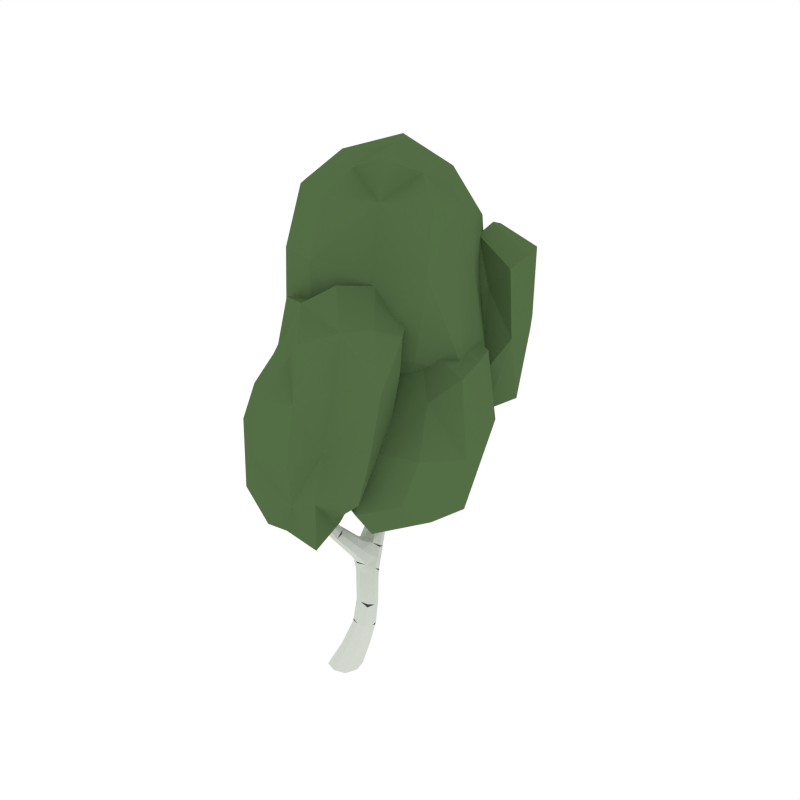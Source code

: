 # Source: BirchTree_1.blend  (saved by Blender 2.79.0; exported with 4.5.12 LTS)
import bpy
from mathutils import Matrix  # noqa: F401  (used for matrix-valued properties, if any)

bpy.ops.wm.read_factory_settings(use_empty=True)
scene = bpy.context.scene
scene.name = 'Scene'

# ---- collections
col_collection_1 = bpy.data.collections.new('Collection 1'); scene.collection.children.link(col_collection_1)

# ---- materials (node trees are filled in below, after node groups)
mat_white = bpy.data.materials.new('White')
mat_white.alpha_threshold = 0.0
mat_white.diffuse_color = (0.6554, 0.686, 0.6257, 1.0)
mat_white.roughness = 0.5
mat_black = bpy.data.materials.new('Black')
mat_black.alpha_threshold = 0.0
mat_black.diffuse_color = (0.05497, 0.05497, 0.05497, 1.0)
mat_black.roughness = 0.5
mat_green = bpy.data.materials.new('Green')
mat_green.alpha_threshold = 0.0
mat_green.diffuse_color = (0.08744, 0.1523, 0.05986, 1.0)
mat_green.roughness = 0.5
mat_darkgreen = bpy.data.materials.new('DarkGreen')
mat_darkgreen.alpha_threshold = 0.0
mat_darkgreen.diffuse_color = (0.05316, 0.09084, 0.03697, 1.0)
mat_darkgreen.roughness = 0.5

# ---- material node trees

# ---- world
world_world = bpy.data.worlds.new('World'); scene.world = world_world
world_world.color = (1.0, 1.0, 1.0)
world_world.use_sun_shadow = False
world_world.sun_shadow_jitter_overblur = 0.0
world_world.cycles.sampling_method = 'NONE'
world_world.cycles.sample_map_resolution = 256

# ---- meshes
me_cube = bpy.data.meshes.new('Cube')
me_cube.from_pydata([(0.08317, 0.02068, 0.1795), (0.1778, 0.1084, 0.1715), (0.2608, 0.02068, 0.1795), (0.1662, -0.06703, 0.1874), (0.1125, -0.03261, -0.006082), (0.2049, 0.1868, 0.6599), (0.1616, 0.2655, 0.7539), (0.06816, 0.1868, 0.6599), (0.1248, 0.1221, 0.7028), (0.1482, 0.2515, 0.617), (0.008254, 0.3636, 0.9155), (0.02484, 0.2656, 0.7539), (0.03447, 0.04583, 1.006), (0.1051, 0.3231, 0.7073), (-0.1221, -0.09346, 1.47), (-0.02998, 0.1, 1.025), (-0.007004, -0.007947, 0.9857), (-0.07145, 0.04623, 1.006), (-0.06063, -0.1589, 2.249), (-0.1436, -0.1421, 1.471), (-0.1995, -0.09177, 1.47), (-0.1781, -0.04311, 1.468), (-0.07747, -0.1256, 2.275), (-0.1094, -0.1223, 2.247), (-0.1009, -0.09044, 2.245), (-0.05216, -0.127, 2.247), (-0.06401, 0.6313, 1.424), (0.02127, 0.4789, 0.8623), (0.08266, 0.4172, 0.8889), (-0.05313, 0.4254, 0.8889), (-0.1683, 0.5868, 1.625), (-0.1585, 0.6799, 1.424), (-0.1273, 0.6153, 1.437), (-0.09517, 0.6958, 1.412), (0.08323, 0.7597, 1.983), (-0.1031, 0.7345, 1.517), (-0.07319, 0.6717, 1.539), (-0.162, 0.7257, 1.539), (0.1458, 0.734, 2.653), (0.0683, 0.7121, 1.995), (0.02677, 0.8086, 1.995), (0.01185, 0.761, 2.007), (-0.2142, 0.5327, 2.266), (-0.1199, 0.5898, 1.67), (-0.1945, 0.6341, 1.67), (-0.1461, 0.6371, 1.715), (-0.193, 0.5134, 2.337), (-0.1775, 0.5426, 2.269), (-0.1691, 0.5061, 2.266), (-0.2058, 0.4961, 2.264), (-0.07981, 0.7253, 1.741), (-0.09051, 0.7799, 1.716), (-0.02581, 0.7023, 1.716), (-0.03651, 0.7569, 1.692), (0.1444, 0.766, 2.686), (0.137, 0.7972, 2.653), (0.1146, 0.7633, 2.65), (0.1683, 0.768, 2.657), (-0.09284, 0.8865, 1.128), (-0.05917, 0.478, 1.04), (-0.1175, 0.5443, 1.034), (0.01162, 0.5215, 1.034), (-0.01965, 1.208, 1.27), (-0.04414, 0.8584, 1.172), (0.01779, 0.8542, 1.128), (-0.03091, 0.8823, 1.084), (0.005283, 1.278, 1.622), (-0.02552, 1.153, 1.339), (-0.07388, 1.201, 1.304), (0.0287, 1.161, 1.304), (0.1026, 1.617, 1.799), (-0.05067, 1.428, 1.467), (0.05114, 1.385, 1.467), (-0.0001795, 1.434, 1.433), (0.07611, 1.641, 1.853), (0.08018, 1.652, 1.791), (0.06288, 1.605, 1.808), (0.04046, 1.641, 1.799), (0.05647, 1.306, 2.059), (0.05731, 1.293, 1.639), (-0.0246, 1.337, 1.639), (0.02743, 1.352, 1.655), (0.05312, 1.279, 2.11), (0.07877, 1.255, 2.059), (0.04328, 1.244, 2.058), (0.02097, 1.294, 2.059), (-0.01008, 1.531, 1.567), (0.03294, 1.492, 1.598), (0.03669, 1.535, 1.536), (0.07971, 1.495, 1.567), (-0.09345, -0.113, 1.861), (-0.1461, -0.06922, 1.859), (-0.1604, -0.1098, 1.861), (-0.1078, -0.1536, 1.863), (-0.2025, 0.5192, 1.968), (-0.1591, 0.5272, 1.987), (-0.1703, 0.5672, 2.006), (-0.2136, 0.5592, 1.987), (0.1507, 0.7632, 2.381), (0.08334, 0.7616, 2.385), (0.1037, 0.8021, 2.383), (0.1303, 0.7227, 2.383), (0.008734, 1.282, 1.891), (0.03195, 1.227, 1.891), (0.06996, 1.24, 1.891), (0.04674, 1.296, 1.892), (0.0261, 1.617, 1.693), (0.05498, 1.581, 1.71), (0.06974, 1.625, 1.676), (0.09862, 1.589, 1.693), (0.1009, -0.1419, -0.006082), (0.2218, -0.03261, -0.006082), (0.1241, 0.07668, -0.006082), (0.003202, -0.03261, -0.006082), (0.1967, 0.1867, 0.4612), (0.1869, 0.0556, 0.5155), (0.1234, 0.1211, 0.4883), (0.2601, 0.1211, 0.4883), (-0.01258, 0.1591, 0.8625), (0.0727, 0.09578, 0.8252), (0.02965, 0.2222, 0.8998), (0.1149, 0.1589, 0.8625), (-0.03235, 0.6706, 1.004), (0.01758, 0.6582, 1.057), (-0.05559, 0.6725, 1.11), (-0.1055, 0.6848, 1.057), (-0.07441, 0.6351, 1.216), (-0.09865, 0.5488, 1.232), (-0.1424, 0.6105, 1.224), (-0.03062, 0.5734, 1.224), (-0.1159, -0.002928, 1.266), (-0.148, -0.0515, 1.262), (-0.09389, -0.1011, 1.257), (-0.06179, -0.05255, 1.262), (0.03052, -0.03261, -0.006082), (0.101, -0.04511, 0.1854), (0.1332, 0.07244, 0.3495), (0.03925, 0.04936, -0.006082), (0.1212, 0.04936, -0.006082), (0.2094, 0.1438, 0.3327), (0.2032, 0.04936, -0.006082), (0.1945, -0.03261, -0.006082), (0.2801, 0.07244, 0.3495), (0.1857, -0.1146, -0.006082), (0.1038, -0.1146, -0.006082), (0.204, 0.001055, 0.3662), (0.04955, 0.2157, 0.7076), (0.1306, 0.2785, 0.6615), (0.1863, 0.2157, 0.7076), (0.103, 0.1249, 0.7598), (0.1966, 0.2353, 0.6278), (0.2394, 0.07199, 0.5087), (0.07644, 0.1383, 0.6921), (0.1442, 0.1703, 0.468), (-0.008535, 0.3357, 0.8104), (0.06933, 0.3887, 0.7693), (0.128, 0.3336, 0.8104), (0.03724, 0.2841, 0.8765), (0.1534, 0.3087, 0.7189), (0.1441, 0.2101, 0.8043), (0.009553, 0.2102, 0.8043), (0.05083, 0.3087, 0.7189), (-0.05128, -0.0606, 1.099), (-0.06834, 0.03969, 1.121), (-0.01236, -0.01077, 1.11), (-0.1073, -0.01014, 1.11), (0.01273, 0.08626, 1.02), (0.1151, 0.1116, 0.8345), (-0.06694, 0.08677, 1.02), (0.01957, 0.1116, 0.8345), (-0.1386, -0.1483, 1.586), (-0.175, -0.05284, 1.582), (-0.1198, -0.1016, 1.584), (-0.1939, -0.09949, 1.584), (-0.1451, -0.05643, 1.468), (-0.06421, -0.08903, 1.258), (-0.1291, -0.08866, 1.258), (-0.1454, -0.0146, 1.265), (-0.06315, -0.1507, 2.269), (-0.09345, -0.1, 2.266), (-0.057, -0.1271, 2.268), (-0.0996, -0.1236, 2.268), (-0.04419, -0.1517, 2.248), (-0.1379, -0.1422, 1.863), (-0.1662, -0.07825, 1.859), (-0.1164, -0.08127, 1.859), (-0.09433, 0.5048, 0.9698), (-0.01925, 0.5781, 0.9521), (0.03926, 0.4889, 0.9698), (-0.03223, 0.4364, 0.9817), (0.06095, 0.3751, 0.9088), (-0.04118, 0.3809, 0.9088), (-0.03114, 0.4677, 0.8689), (0.07042, 0.4613, 0.8689), (-0.162, 0.7027, 1.486), (-0.1005, 0.7154, 1.47), (-0.07175, 0.6508, 1.486), (-0.1423, 0.619, 1.517), (-0.06328, 0.6671, 1.415), (-0.009005, 0.4835, 1.038), (-0.1583, 0.6432, 1.434), (-0.1112, 0.6072, 1.036), (-0.1432, 0.7508, 1.608), (-0.08704, 0.7495, 1.581), (-0.06049, 0.6901, 1.608), (-0.1202, 0.685, 1.673), (-0.09237, 0.6336, 1.583), (-0.1771, 0.6845, 1.583), (-0.1403, 0.7461, 1.522), (-0.07317, 0.705, 1.522), (0.0698, 0.8058, 2.167), (0.1261, 0.7602, 2.161), (0.108, 0.7151, 2.167), (0.05176, 0.7607, 2.174), (0.05857, 0.7955, 1.986), (-0.01758, 0.724, 1.698), (-0.05022, 0.7, 1.735), (0.005349, 0.7976, 2.004), (-0.1927, 0.5448, 1.772), (-0.1615, 0.5938, 1.835), (-0.1456, 0.5507, 1.804), (-0.2086, 0.5879, 1.804), (-0.1379, 0.5767, 1.636), (-0.1932, 0.6094, 1.636), (-0.1206, 0.6139, 1.704), (-0.1771, 0.6478, 1.704), (-0.203, 0.4975, 2.32), (-0.1823, 0.5322, 2.319), (-0.1764, 0.5053, 2.319), (-0.2089, 0.5245, 2.319), (-0.2191, 0.5119, 2.265), (-0.1949, 0.5733, 2.002), (-0.1537, 0.5491, 2.002), (-0.1782, 0.5133, 1.973), (-0.06627, 0.7819, 1.698), (0.09004, 0.7242, 1.986), (0.03619, 0.724, 2.004), (-0.09857, 0.7584, 1.735), (-0.03311, 0.7525, 1.868), (-0.02636, 0.8026, 1.85), (0.02055, 0.7093, 1.85), (0.0273, 0.7594, 1.832), (0.1409, 0.7891, 2.678), (0.1634, 0.7678, 2.681), (0.1464, 0.7427, 2.678), (0.1239, 0.7641, 2.675), (0.1648, 0.7437, 2.656), (0.1017, 0.7317, 2.384), (0.118, 0.7876, 2.651), (0.1322, 0.7924, 2.382), (0.01604, 0.5828, 1.036), (-0.0538, 0.546, 1.23), (-0.1062, 0.5, 1.038), (-0.1195, 0.6386, 1.218), (-0.06271, 0.624, 1.123), (-0.07911, 0.5087, 1.115), (-0.1308, 0.5706, 1.109), (-0.008813, 0.5409, 1.109), (-0.02768, 1.025, 1.153), (-0.08443, 1.023, 1.192), (0.02058, 0.9876, 1.192), (-0.03617, 0.986, 1.232), (-0.08301, 0.8747, 1.161), (-0.08266, 0.6793, 1.017), (-0.001962, 0.848, 1.161), (0.009884, 0.8683, 1.095), (-0.009571, 1.367, 1.381), (-0.06226, 1.356, 1.413), (0.0397, 1.314, 1.413), (-0.01183, 1.278, 1.475), (-0.05944, 1.215, 1.278), (0.01866, 1.187, 1.278), (0.01309, 1.145, 1.33), (-0.06267, 1.176, 1.33), (0.01356, 1.471, 1.47), (-0.03473, 1.468, 1.506), (0.06411, 1.428, 1.506), (0.02252, 1.419, 1.58), (0.0525, 1.348, 1.527), (-0.04355, 1.391, 1.527), (-0.03865, 1.443, 1.441), (0.0385, 1.412, 1.441), (0.08177, 1.656, 1.835), (0.05296, 1.647, 1.839), (0.09696, 1.63, 1.839), (0.06816, 1.62, 1.843), (0.1017, 1.637, 1.793), (0.06668, 1.484, 1.59), (0.0543, 1.655, 1.793), (0.0001339, 1.511, 1.59), (0.02136, 1.234, 1.766), (0.03855, 1.307, 1.775), (0.06375, 1.248, 1.77), (-0.003835, 1.292, 1.77), (0.03856, 1.27, 1.626), (-0.02246, 1.304, 1.626), (0.05559, 1.327, 1.651), (-0.006262, 1.359, 1.651), (0.04749, 1.255, 2.097), (0.05713, 1.3, 2.098), (0.07372, 1.263, 2.097), (0.0309, 1.292, 2.097), (0.03289, 1.312, 2.059), (0.06821, 1.272, 1.892), (0.0564, 1.219, 1.891), (0.0112, 1.251, 1.891), (0.0703, 1.516, 1.544), (0.08363, 1.576, 1.706), (0.002152, 1.543, 1.544), (0.03002, 1.597, 1.706), (0.01347, 1.59, 1.635), (0.0475, 1.553, 1.658), (0.05887, 1.596, 1.612), (0.0929, 1.559, 1.635), (-0.08723, -0.1439, 1.863), (-0.08715, -0.1489, 2.248), (-0.1174, -0.09692, 2.245), (-0.07444, -0.1011, 2.245), (-0.06397, -0.123, 2.137), (-0.1139, -0.08437, 2.135), (-0.124, -0.1188, 2.137), (-0.07411, -0.1574, 2.139), (-0.2187, 0.5372, 1.973), (-0.198, 0.5468, 2.268), (-0.1641, 0.5268, 2.268), (-0.1854, 0.492, 2.265), (-0.2045, 0.5048, 2.153), (-0.1654, 0.514, 2.161), (-0.1748, 0.5519, 2.17), (-0.2139, 0.5426, 2.161), (0.1523, 0.7336, 2.382), (0.1246, 0.7401, 2.651), (0.08179, 0.7919, 2.384), (0.1583, 0.7911, 2.656), (0.1628, 0.7665, 2.571), (0.1049, 0.7628, 2.567), (0.1267, 0.7987, 2.569), (0.141, 0.7305, 2.569), (0.02158, 1.302, 1.892), (0.07675, 1.284, 2.059), (0.06635, 1.236, 2.058), (0.02351, 1.266, 2.058), (0.01603, 1.289, 1.991), (0.0387, 1.237, 1.99), (0.07521, 1.249, 1.991), (0.05254, 1.302, 1.992), (0.09547, 1.609, 1.68), (0.04032, 1.63, 1.68), (0.08792, 1.602, 1.806), (0.04216, 1.62, 1.806), (0.03328, 1.629, 1.746), (0.05893, 1.593, 1.759), (0.07496, 1.639, 1.733), (0.1006, 1.603, 1.746), (0.0218, -0.1146, -0.006082), (0.1097, 0.08646, 0.1735), (0.243, 0.08646, 0.1735), (0.2342, -0.04511, 0.1854), (0.1172, -0.1232, 0.0423), (0.2315, -0.01929, 0.04031), (0.1375, 0.08461, 0.03832), (0.02319, -0.01929, 0.04031), (0.2467, 0.1703, 0.468), (0.179, 0.1383, 0.6921), (0.1368, 0.07199, 0.5087), (0.09405, 0.2353, 0.6278), (0.1672, 0.2262, 0.5561), (0.149, 0.09611, 0.6297), (0.08976, 0.1612, 0.5929), (0.2264, 0.1612, 0.5929), (0.08291, 0.2063, 0.8905), (0.02974, 0.005497, 0.9906), (-0.01285, 0.2065, 0.8905), (-0.04949, 0.005598, 0.9906), (-0.04007, 0.1064, 0.9293), (0.03548, 0.04734, 0.9001), (0.001804, 0.1651, 0.9585), (0.07736, 0.1061, 0.9293), (-0.09761, 0.6837, 1.097), (-0.07502, 0.8902, 1.095), (-0.007765, 0.6608, 1.097), (0.01214, 0.6623, 1.017), (-0.03169, 0.7681, 1.041), (0.01767, 0.7485, 1.09), (-0.05032, 0.7581, 1.138), (-0.09968, 0.7777, 1.09), (-0.0354, 0.61, 1.218), (-0.1374, 0.5732, 1.23), (-0.08835, 0.6075, 1.434), (-0.1351, 0.7044, 1.415), (-0.08659, 0.6707, 1.331), (-0.1155, 0.5878, 1.352), (-0.1519, 0.6512, 1.342), (-0.05021, 0.6073, 1.342), (-0.08093, -0.01581, 1.265), (-0.1185, -0.1301, 1.471), (-0.1773, -0.1294, 1.471), (-0.2024, -0.05454, 1.468), (-0.1576, -0.02986, 1.401), (-0.1826, -0.07849, 1.401), (-0.1272, -0.1286, 1.401), (-0.1022, -0.07997, 1.401), (0.04531, -0.09332, -0.006082), (0.1496, 0.0189, 0.362), (0.05824, 0.02811, -0.006082), (0.1536, 0.126, 0.3369), (0.1667, -0.09332, -0.006082), (0.2598, 0.0189, 0.362), (0.1797, 0.02811, -0.006082), (0.2638, 0.126, 0.3369), (0.04576, 0.1513, 0.7578), (0.07619, 0.2628, 0.673), (0.1787, 0.2628, 0.673), (0.1595, 0.1512, 0.7578), (-0.007605, 0.2795, 0.8518), (0.01578, 0.376, 0.7796), (0.1181, 0.3744, 0.7796), (0.1062, 0.2784, 0.8518), (-0.0179, -0.04815, 1.102), (-0.08893, -0.04797, 1.102), (-0.03055, 0.02678, 1.118), (-0.1019, 0.02753, 1.118), (-0.115, -0.1368, 1.586), (-0.1713, -0.1359, 1.586), (-0.143, -0.06588, 1.582), (-0.1979, -0.06366, 1.582), (-0.0519, -0.1452, 2.263), (-0.08356, -0.1429, 2.263), (-0.07434, -0.1078, 2.261), (-0.106, -0.1049, 2.261), (-0.08136, 0.4572, 0.9787), (-0.08261, 0.5779, 0.9696), (0.02852, 0.5629, 0.9696), (0.01924, 0.4458, 0.9787), (-0.1728, 0.6567, 1.519), (-0.1389, 0.7256, 1.474), (-0.0703, 0.6859, 1.474), (-0.1005, 0.6149, 1.519), (-0.1564, 0.7105, 1.641), (-0.1218, 0.7652, 1.588), (-0.05967, 0.7193, 1.588), (-0.08638, 0.6632, 1.641), (0.0468, 0.7952, 2.173), (0.1024, 0.7938, 2.162), (0.1312, 0.7268, 2.162), (0.0753, 0.7261, 2.173), (-0.1654, 0.5371, 1.78), (-0.2122, 0.5647, 1.78), (-0.1415, 0.5736, 1.827), (-0.1893, 0.6018, 1.827), (-0.1879, 0.4959, 2.305), (-0.2123, 0.5104, 2.305), (-0.1724, 0.5217, 2.306), (-0.1969, 0.5361, 2.306), (0.00198, 0.7931, 1.836), (0.03752, 0.7239, 1.836), (-0.008143, 0.7179, 1.864), (-0.04297, 0.7887, 1.864), (0.1261, 0.7819, 2.67), (0.1556, 0.7845, 2.674), (0.16, 0.7499, 2.674), (0.1306, 0.7472, 2.67), (-0.01011, 0.5921, 1.101), (-0.03096, 0.5096, 1.113), (-0.1226, 0.5313, 1.113), (-0.1124, 0.6177, 1.101), (-0.06891, 1.033, 1.163), (0.01142, 1.008, 1.163), (-0.0737, 1.005, 1.222), (0.003482, 0.9764, 1.222), (-0.04866, 1.374, 1.389), (0.02866, 1.343, 1.389), (-0.05114, 1.33, 1.472), (0.03109, 1.293, 1.472), (-0.02363, 1.48, 1.479), (0.05132, 1.45, 1.479), (-0.023, 1.433, 1.554), (0.05786, 1.397, 1.554), (0.06215, 1.655, 1.825), (0.09589, 1.642, 1.825), (0.05263, 1.629, 1.833), (0.08562, 1.616, 1.833), (-0.001479, 1.26, 1.767), (0.0485, 1.226, 1.767), (0.0107, 1.313, 1.774), (0.0621, 1.282, 1.774), (0.03225, 1.271, 2.087), (0.06389, 1.249, 2.087), (0.03923, 1.304, 2.088), (0.07133, 1.283, 2.088), (0.08762, 1.579, 1.618), (0.07832, 1.547, 1.652), (0.02728, 1.602, 1.618), (0.01951, 1.57, 1.652), (-0.0565, -0.1495, 2.138), (-0.1017, -0.147, 2.138), (-0.1313, -0.09158, 2.135), (-0.08644, -0.09541, 2.135), (-0.2189, 0.5214, 2.155), (-0.1968, 0.5568, 2.168), (-0.1602, 0.5352, 2.168), (-0.1827, 0.5, 2.155), (0.1609, 0.7406, 2.571), (0.1175, 0.7375, 2.568), (0.1067, 0.789, 2.568), (0.1502, 0.7915, 2.571), (0.02832, 1.308, 1.991), (0.0733, 1.279, 1.991), (0.06233, 1.229, 1.991), (0.01854, 1.26, 1.991), (0.0986, 1.623, 1.736), (0.04731, 1.643, 1.736), (0.08578, 1.589, 1.756), (0.03609, 1.609, 1.756), (0.0416, -0.09721, 0.0418), (0.05687, 0.05863, 0.03882), (0.2131, 0.05863, 0.03882), (0.1979, -0.09721, 0.0418), (0.2162, 0.2099, 0.5653), (0.2026, 0.1124, 0.6205), (0.1, 0.1124, 0.6205), (0.1136, 0.2099, 0.5653), (0.05013, 0.1502, 0.9512), (0.07522, 0.06203, 0.9074), (-0.03811, 0.1506, 0.9512), (-0.01268, 0.06211, 0.9074), (-0.09088, 0.7717, 1.126), (-0.07914, 0.7764, 1.053), (-0.005092, 0.747, 1.126), (0.0111, 0.7572, 1.053), (-0.05176, 0.6436, 1.334), (-0.1497, 0.6143, 1.35), (-0.07408, 0.5821, 1.35), (-0.1286, 0.6772, 1.334), (-0.1239, -0.04303, 1.401), (-0.1006, -0.1165, 1.401), (-0.1614, -0.116, 1.401), (-0.1836, -0.04137, 1.401), (0.2424, 0.06414, 0.4871), (0.1832, 0.2559, 0.6616), (0.1485, 0.02328, 0.3741), (0.1051, 0.08401, 0.1616), (0.2611, 0.1208, 0.3156), (0.0944, 0.1166, 0.7784), (0.133, 0.3235, 0.8021), (0.02916, 0.03941, 1.017), (-0.01814, 0.05372, 0.9198), (-0.0477, 0.4144, 0.8793), (0.1098, 0.215, 0.5777), (-0.06099, -0.08619, 1.247), (-0.02642, 0.03245, 1.109), (-0.08463, -0.04212, 1.09), (-0.1418, -0.0666, 1.595), (-0.1403, -0.1417, 1.843), (0.01099, 0.4568, 0.9961), (-0.1116, 0.611, 1.06), (-0.03271, 0.577, 1.236), (-0.09397, 0.6923, 1.4), (0.03073, 1.358, 1.4), (-0.02579, 1.307, 1.608), (0.07708, 1.484, 1.557), (-0.03071, 0.7006, 1.701), (-0.1425, 0.5554, 1.787), (0.06363, 0.7118, 1.981), (-0.1773, 0.515, 1.959), (-0.1925, 0.6401, 1.66), (-0.1479, 1.092, 1.19), (0.0437, 1.301, 1.2), (0.3334, 0.8648, 1.279), (0.0149, 0.8691, 1.276), (0.05034, 0.7045, 0.9433), (-0.0004231, 1.039, 1.49), (0.01238, 1.199, 1.457), (0.05176, 1.038, 0.948), (0.361, 1.122, 1.234), (-0.151, 0.9557, 1.221), (0.02832, 1.791, 1.97), (0.2615, 1.526, 2.098), (0.04098, 1.48, 2.149), (-0.2531, 1.505, 2.099), (0.02775, 1.419, 1.652), (0.2362, 1.698, 2.007), (0.01258, 1.599, 1.533), (0.04756, 1.668, 2.546), (0.04923, 1.8, 2.468), (0.3183, 0.9533, 2.264), (0.6068, 1.369, 2.333), (0.3027, 1.511, 2.353), (0.08439, 1.302, 2.319), (0.3156, 1.28, 1.701), (0.6684, 1.037, 2.292), (0.3151, 0.8656, 1.616), (0.3103, 1.378, 2.917), (0.3254, 1.109, 2.91), (-0.2265, 0.4991, 2.306), (0.254, 0.3343, 2.307), (0.1665, -0.4792, 2.236), (-0.2831, -0.3606, 2.204), (-0.08012, -0.1275, 2.712), (-0.2652, 0.3346, 1.515), (-0.5741, -0.04398, 1.433), (0.1978, 0.2347, 2.785), (0.5325, -0.108, 2.286), (-0.5015, 0.06255, 2.256), (-0.1862, -0.2539, 1.101), (0.04819, 0.02361, 1.124), (-0.3404, -0.4385, 1.471), (0.1802, 0.2149, 1.621), (0.04496, -0.4134, 1.467), (0.4144, -0.1963, 1.509), (0.3559, 1.288, 1.982), (-0.4364, 1.347, 1.949), (-0.4808, 0.1237, 2.31), (0.1586, 0.121, 2.372), (-0.06019, 0.3863, 1.526), (0.2912, 1.194, 3.017), (0.4927, 0.6803, 3.258), (-0.2916, 0.8856, 1.335), (-0.8228, 0.707, 2.104), (0.6167, 0.5954, 2.196), (0.04739, 0.5916, 3.562), (-0.1702, 1.008, 3.409), (0.1648, 0.3143, 3.281), (-0.3871, 1.384, 2.864), (-0.4142, 0.2438, 3.306), (-0.6095, 0.7539, 3.089), (0.3344, -0.01929, 1.788), (0.7447, 0.7807, 1.831), (0.3141, 0.9417, 1.853), (-0.06748, 0.712, 1.818), (0.3252, 0.5899, 1.258), (0.8791, 0.2846, 1.798), (0.3238, 0.02922, 1.145), (0.3167, 0.8642, 2.393), (0.3388, 0.4864, 2.389), (-0.1932, 0.2614, 1.785), (0.01151, 1.036, 2.277), (-0.2354, 1.719, 2.004), (-0.1951, 0.7918, 1.011), (-0.1326, 0.8684, 1.258), (-0.2194, 1.242, 1.387), (-0.1345, 1.217, 1.19), (0.03899, 1.113, 1.059), (0.02555, 1.257, 1.37), (0.2411, 1.251, 1.22), (0.1843, 1.022, 1.057), (0.2053, 0.9798, 1.469), (0.1908, 0.7801, 1.301), (0.02691, 0.7681, 1.101), (-0.01501, 0.8437, 1.486), (-0.1051, 1.038, 1.02), (-0.2135, 1.006, 1.446), (0.154, 0.8577, 1.088), (0.1528, 1.134, 1.401), (0.0001792, 1.15, 1.515), (0.06033, 0.8792, 0.8774), (0.3606, 0.9872, 1.247), (-0.1775, 1.025, 1.193), (-0.09945, 1.457, 1.755), (0.01409, 1.688, 1.652), (0.1688, 1.624, 1.662), (0.03467, 1.387, 1.826), (-0.1203, 1.621, 1.66), (0.2369, 1.387, 1.764), (-0.1583, 1.383, 2.149), (0.02231, 1.429, 1.523), (-0.1174, 1.781, 2.353), (0.04388, 1.85, 2.31), (0.2444, 1.617, 2.441), (0.04693, 1.51, 2.468), (-0.2139, 1.596, 2.478), (0.1856, 1.766, 2.347), (0.04863, 1.743, 2.52), (-0.2536, 1.612, 2.045), (-0.1371, 1.798, 1.976), (0.1773, 1.476, 2.139), (0.1666, 1.75, 1.981), (0.3323, 1.613, 2.046), (0.07169, 1.288, 1.852), (0.3124, 0.8771, 1.861), (0.5794, 0.9528, 1.836), (0.3041, 1.502, 1.901), (0.06225, 0.9403, 1.823), (0.5492, 1.322, 1.879), (0.102, 1.503, 2.339), (0.3151, 1.092, 1.684), (0.138, 1.147, 2.716), (0.3246, 1.049, 2.678), (0.5662, 1.441, 2.794), (0.3059, 1.501, 2.776), (0.1153, 1.388, 2.783), (0.5992, 1.088, 2.746), (0.3163, 1.282, 2.952), (0.08301, 1.185, 2.293), (0.08836, 0.8464, 2.275), (0.4748, 1.464, 2.352), (0.4681, 1.005, 2.271), (0.6918, 1.218, 2.308), (-0.3789, 0.0434, 2.629), (-0.3855, -0.1463, 2.215), (-0.2645, 0.4475, 1.884), (0.0484, 0.4642, 2.311), (0.3255, 0.4067, 2.625), (0.2489, 0.3244, 1.957), (0.4514, 0.1629, 2.297), (0.3756, 0.01566, 2.614), (0.117, -0.5068, 1.828), (-0.07175, -0.4903, 2.209), (-0.1505, -0.2096, 2.504), (-0.2937, -0.3685, 1.827), (-0.08049, 0.4356, 2.66), (-0.5743, -0.001167, 1.816), (0.1238, -0.3829, 2.587), (0.4761, -0.1447, 1.876), (-0.5229, -0.2706, 1.452), (0.05182, 0.03839, 2.809), (0.2872, -0.2563, 2.26), (-0.2822, 0.2132, 2.277), (-0.1777, 0.1128, 1.273), (0.09578, 0.08666, 1.341), (-0.02413, -0.3614, 1.209), (-0.2532, -0.3334, 1.208), (-0.3968, -0.1205, 1.167), (0.1613, -0.1713, 1.275), (-0.1105, -0.1648, 1.123), (-0.3512, 0.07372, 1.463), (-0.02277, 0.2956, 1.604), (-0.1226, -0.5398, 1.479), (0.2847, 0.02674, 1.597), (0.1599, -0.3175, 1.469), (0.275, 0.5655, 1.655), (0.4292, 0.3301, 2.308), (0.2989, 1.242, 2.605), (-0.01801, 1.423, 1.934), (-0.4347, 1.225, 1.473), (-0.4068, 1.376, 2.459), (-0.7155, 1.046, 2.017), (-0.653, 0.7189, 1.568), (-0.464, 0.1405, 2.91), (-0.1802, 0.04614, 2.378), (0.1119, 0.07371, 1.819), (0.1661, 0.251, 2.913), (0.08018, 1.07, 1.484), (0.5109, 0.6267, 2.854), (-0.3808, 0.1752, 1.757), (-0.7631, 0.7596, 2.699), (0.5192, 0.3836, 3.304), (-0.1766, 0.6033, 1.336), (-0.6871, 0.3719, 2.206), (0.5549, 0.943, 2.08), (0.1642, 1.055, 3.253), (-0.2412, 1.093, 3.132), (-0.2372, 0.4489, 3.489), (0.1537, 0.3574, 3.537), (0.3561, 0.6992, 3.484), (-0.4598, 0.7821, 3.313), (-0.05256, 0.7982, 3.568), (0.4377, 0.9116, 3.183), (0.008376, 1.322, 2.86), (-0.1386, 0.145, 3.298), (-0.6456, 1.079, 2.936), (-0.5818, 0.4673, 3.26), (0.01535, 0.6023, 1.384), (0.3236, -0.1285, 1.368), (0.7232, 0.1422, 1.347), (0.321, 0.8106, 1.441), (-0.02609, 0.1403, 1.35), (0.6499, 0.6768, 1.4), (-0.001567, 0.9888, 1.831), (0.3282, 0.3543, 1.137), (-0.05061, 0.4071, 2.241), (0.3425, 0.2799, 2.177), (0.6134, 0.8578, 2.261), (0.3102, 1.017, 2.26), (-0.02651, 0.8766, 2.282), (0.7323, 0.423, 2.249), (0.3265, 0.7076, 2.449), (-0.1978, 0.5195, 1.794), (-0.00464, 0.0556, 1.783), (0.5765, 0.9372, 1.849), (0.6659, 0.08406, 1.789), (0.7951, 0.5573, 1.807), (-0.08592, 0.8228, 1.121), (-0.1319, 0.9068, 1.397), (-0.06333, 1.087, 1.087), (-0.122, 1.299, 1.317), (0.1179, 0.8449, 1.149), (0.1489, 0.8504, 1.432), (0.2044, 1.191, 1.083), (0.1774, 1.264, 1.346), (-0.197, 0.9336, 0.9505), (-0.2678, 1.144, 1.433), (0.1596, 0.9262, 1.056), (0.212, 1.092, 1.451), (-0.12, 1.336, 1.891), (-0.154, 1.803, 1.721), (0.2082, 1.29, 1.901), (0.1986, 1.815, 1.72), (-0.1028, 1.537, 1.692), (0.1813, 1.52, 1.697), (-0.1496, 1.723, 2.411), (-0.1251, 1.91, 2.233), (0.1967, 1.894, 2.23), (0.1966, 1.708, 2.395), (0.2205, 1.444, 2.385), (-0.1336, 1.44, 2.39), (0.1198, 1.456, 2.004), (0.192, 0.9503, 1.958), (0.4222, 1.341, 2.033), (0.5108, 0.8323, 1.969), (0.1252, 1.104, 1.832), (0.6566, 1.151, 1.813), (0.1243, 1.268, 2.762), (0.1458, 0.9563, 2.594), (0.4359, 1.084, 2.58), (0.6188, 1.267, 2.792), (0.4666, 1.527, 2.664), (0.2024, 1.403, 2.661), (-0.251, -0.09082, 2.451), (-0.54, -0.2479, 1.821), (0.07792, 0.4225, 2.535), (0.0279, 0.4124, 1.946), (-0.02943, -0.2945, 2.434), (-0.1133, -0.5693, 1.836), (0.449, 0.1893, 2.53), (0.4, 0.1286, 1.933), (-0.1497, 0.2074, 2.629), (-0.3467, 0.1457, 1.835), (0.2633, -0.1586, 2.62), (0.2099, -0.2846, 1.835), (-0.3507, 0.07747, 1.153), (-0.04089, 0.1875, 1.391), (0.2086, -0.02375, 1.389), (0.1839, -0.3498, 1.153), (-0.1341, -0.4565, 1.277), (-0.3599, -0.225, 1.267), (0.2508, 0.3835, 1.905), (0.5456, 0.3022, 2.903), (-0.08309, 1.241, 1.599), (0.005703, 1.563, 2.473), (-0.1797, 0.014, 1.961), (-0.1513, 0.03129, 2.925), (-0.613, 0.9619, 1.669), (-0.7897, 1.169, 2.549), (0.2056, 0.8257, 1.519), (0.4489, 0.9007, 2.764), (-0.6436, 0.3502, 1.579), (-0.5811, 0.4441, 2.841), (0.2904, 0.8678, 3.409), (-0.01896, 1.306, 3.124), (-0.5332, 1.068, 3.17), (-0.37, 0.5814, 3.462), (-0.1015, 0.3791, 3.433), (0.3333, 0.5219, 3.443), (0.04884, 0.8791, 1.503), (0.0289, -0.05708, 1.475), (0.5786, 0.9257, 1.517), (0.6051, -0.001226, 1.482), (-0.1038, 0.3771, 1.314), (0.7732, 0.4259, 1.328), (0.02329, 0.6718, 2.239), (0.07428, 0.2097, 2.1), (0.5692, 0.287, 2.085), (0.6704, 0.6826, 2.258), (0.5184, 0.9523, 2.15), (0.1337, 0.8865, 2.146)], [], [(0, 361, 514, 135), (0, 135, 403, 136), (0, 136, 405, 355), (0, 541, 515, 361), (1, 360, 515, 541), (1, 355, 405, 139), (1, 139, 542, 356), (1, 356, 516, 360), (2, 359, 516, 356), (2, 356, 542, 142), (2, 142, 407, 357), (2, 357, 517, 359), (3, 358, 517, 357), (3, 357, 407, 145), (3, 145, 403, 135), (3, 135, 514, 358), (4, 134, 404, 138), (4, 138, 408, 141), (4, 141, 406, 144), (4, 144, 402, 134), (5, 363, 519, 369), (5, 369, 518, 150), (5, 150, 539, 148), (5, 148, 413, 363), (6, 159, 413, 148), (6, 148, 412, 158), (6, 158, 416, 544), (6, 544, 417, 159), (7, 365, 548, 368), (7, 368, 520, 152), (7, 152, 410, 146), (7, 146, 411, 365), (8, 152, 520, 367), (8, 367, 519, 363), (8, 363, 413, 149), (8, 149, 410, 152), (9, 150, 518, 366), (9, 366, 548, 365), (9, 365, 411, 147), (9, 147, 539, 150), (10, 191, 414, 157), (10, 157, 417, 190), (10, 190, 433, 189), (10, 189, 430, 191), (11, 161, 411, 146), (11, 146, 410, 160), (11, 160, 414, 154), (11, 154, 415, 161), (12, 371, 523, 377), (12, 377, 522, 166), (12, 166, 545), (12, 545, 371), (13, 158, 412, 147), (13, 147, 411, 161), (13, 161, 415, 155), (13, 155, 416, 158), (14, 395, 535, 401), (14, 401, 534, 174), (14, 174, 424, 172), (14, 172, 422, 395), (15, 166, 522, 376), (15, 376, 524, 168), (15, 168, 421, 163), (15, 163, 550, 166), (16, 373, 546, 375), (16, 375, 523, 371), (16, 371, 418, 162), (16, 162, 551, 373), (17, 168, 524, 374), (17, 374, 546, 373), (17, 373, 551, 165), (17, 165, 421, 168), (18, 315, 495, 321), (18, 321, 494, 182), (18, 182, 426, 178), (18, 178, 427, 315), (19, 396, 536, 400), (19, 400, 535, 395), (19, 395, 422, 170), (19, 170, 423, 396), (20, 397, 537, 399), (20, 399, 536, 396), (20, 396, 423, 173), (20, 173, 425, 397), (21, 174, 534, 398), (21, 398, 537, 397), (21, 397, 425, 171), (21, 171, 424, 174), (22, 181, 427, 178), (22, 178, 426, 180), (22, 180, 428, 179), (22, 179, 429, 181), (23, 316, 496, 320), (23, 320, 495, 315), (23, 315, 427, 181), (23, 181, 429, 316), (24, 317, 497, 319), (24, 319, 496, 316), (24, 316, 429, 179), (24, 179, 428, 317), (25, 182, 494, 318), (25, 318, 497, 317), (25, 317, 428, 180), (25, 180, 426, 182), (26, 388, 532, 393), (26, 393, 530, 198), (26, 198, 436, 196), (26, 196, 437, 388), (27, 193, 416, 155), (27, 155, 415, 192), (27, 192, 431, 187), (27, 187, 432, 193), (28, 190, 417, 156), (28, 156, 416, 193), (28, 193, 432, 188), (28, 188, 433, 190), (29, 192, 547), (29, 547, 191), (29, 191, 430, 186), (29, 186, 431, 192), (30, 223, 434, 197), (30, 197, 437, 222), (30, 222, 446, 218), (30, 218, 447, 223), (31, 389, 533, 392), (31, 392, 531, 200), (31, 200, 434, 194), (31, 194, 435, 389), (32, 200, 531, 391), (32, 391, 532, 388), (32, 388, 437, 197), (32, 197, 434, 200), (33, 198, 557), (33, 557, 389), (33, 389, 435, 195), (33, 195, 436, 198), (34, 235, 455, 241), (34, 241, 454, 214), (34, 214, 443, 211), (34, 211, 444, 235), (35, 209, 436, 195), (35, 195, 435, 208), (35, 208, 439, 203), (35, 203, 440, 209), (36, 206, 437, 196), (36, 196, 436, 209), (36, 209, 440, 204), (36, 204, 441, 206), (37, 208, 435, 194), (37, 194, 434, 207), (37, 207, 438, 202), (37, 202, 439, 208), (38, 331, 503, 337), (38, 337, 502, 246), (38, 246, 460, 244), (38, 244, 461, 331), (39, 236, 563), (39, 563, 235), (39, 235, 444, 212), (39, 212, 445, 236), (40, 214, 454, 239), (40, 239, 457, 217), (40, 217, 442, 210), (40, 210, 443, 214), (41, 217, 457, 238), (41, 238, 456, 236), (41, 236, 445, 213), (41, 213, 442, 217), (42, 323, 499, 329), (42, 329, 498, 230), (42, 230, 451, 229), (42, 229, 453, 323), (43, 222, 437, 206), (43, 206, 441, 224), (43, 224, 448, 562), (43, 562, 446, 222), (44, 225, 565), (44, 565, 223), (44, 223, 447, 221), (44, 221, 449, 225), (45, 224, 441, 205), (45, 205, 438, 225), (45, 225, 449, 219), (45, 219, 448, 224), (46, 229, 451, 226), (46, 226, 450, 228), (46, 228, 452, 227), (46, 227, 453, 229), (47, 324, 500, 328), (47, 328, 499, 323), (47, 323, 453, 227), (47, 227, 452, 324), (48, 325, 501, 327), (48, 327, 500, 324), (48, 324, 452, 228), (48, 228, 450, 325), (49, 230, 498, 326), (49, 326, 501, 325), (49, 325, 450, 226), (49, 226, 451, 230), (50, 237, 438, 205), (50, 205, 441, 216), (50, 216, 456, 238), (50, 238, 457, 237), (51, 234, 439, 202), (51, 202, 438, 237), (51, 237, 457, 239), (51, 239, 454, 234), (52, 216, 561), (52, 561, 215), (52, 215, 455, 240), (52, 240, 456, 216), (53, 215, 440, 203), (53, 203, 439, 234), (53, 234, 454, 241), (53, 241, 455, 215), (54, 244, 460, 243), (54, 243, 459, 242), (54, 242, 458, 245), (54, 245, 461, 244), (55, 333, 505, 336), (55, 336, 504, 248), (55, 248, 458, 242), (55, 242, 459, 333), (56, 248, 504, 335), (56, 335, 503, 331), (56, 331, 461, 245), (56, 245, 458, 248), (57, 246, 502, 334), (57, 334, 505, 333), (57, 333, 459, 243), (57, 243, 460, 246), (58, 379, 527, 385), (58, 385, 526, 262), (58, 262, 468, 259), (58, 259, 466, 379), (59, 252, 430, 189), (59, 189, 554, 199), (59, 199, 463, 255), (59, 255, 464, 252), (60, 201, 431, 186), (60, 186, 430, 252), (60, 252, 464, 256), (60, 555, 201), (61, 199, 554, 188), (61, 188, 432, 250), (61, 250, 462, 257), (61, 257, 463, 199), (62, 271, 467, 258), (62, 258, 466, 270), (62, 270, 470, 266), (62, 266, 471, 271), (63, 262, 526, 384), (63, 384, 528, 264), (63, 264, 469, 261), (63, 261, 468, 262), (64, 264, 528, 383), (64, 383, 529, 265), (64, 265, 467, 260), (64, 260, 469, 264), (65, 265, 529, 382), (65, 382, 527, 379), (65, 379, 466, 258), (65, 258, 467, 265), (66, 295, 559), (66, 269, 473, 294), (66, 294, 483, 290), (66, 290, 482, 295), (67, 273, 468, 261), (67, 261, 469, 272), (67, 272, 473, 269), (67, 269, 472, 273), (68, 270, 466, 259), (68, 259, 468, 273), (68, 273, 472, 267), (68, 267, 470, 270), (69, 272, 469, 260), (69, 260, 467, 271), (69, 271, 471, 268), (69, 268, 473, 272), (70, 348, 512, 353), (70, 353, 510, 286), (70, 286, 479, 284), (70, 284, 481, 348), (71, 280, 470, 267), (71, 267, 472, 279), (71, 279, 476, 275), (71, 275, 474, 280), (72, 278, 473, 268), (72, 268, 558, 281), (72, 281, 475, 276), (72, 276, 477, 278), (73, 281, 558, 266), (73, 266, 470, 280), (73, 280, 474, 274), (73, 274, 475, 281), (74, 284, 479, 282), (74, 282, 478, 283), (74, 283, 480, 285), (74, 285, 481, 284), (75, 286, 510, 352), (75, 352, 511, 288), (75, 288, 478, 282), (75, 282, 479, 286), (76, 349, 513, 351), (76, 351, 512, 348), (76, 348, 481, 285), (76, 285, 480, 349), (77, 288, 511, 350), (77, 350, 513, 349), (77, 349, 480, 283), (77, 283, 478, 288), (78, 339, 507, 345), (78, 345, 506, 302), (78, 302, 488, 299), (78, 299, 489, 339), (79, 294, 473, 278), (79, 278, 477, 296), (79, 296, 485, 292), (79, 292, 483, 294), (80, 297, 476, 279), (80, 559, 295), (80, 295, 482, 293), (80, 293, 484, 297), (81, 296, 477, 277), (81, 277, 476, 297), (81, 297, 484, 291), (81, 291, 485, 296), (82, 301, 486, 298), (82, 298, 487, 300), (82, 300, 489, 299), (82, 299, 488, 301), (83, 340, 508, 344), (83, 344, 507, 339), (83, 339, 489, 300), (83, 300, 487, 340), (84, 341, 509, 343), (84, 343, 508, 340), (84, 340, 487, 298), (84, 298, 486, 341), (85, 302, 506, 342), (85, 342, 509, 341), (85, 341, 486, 301), (85, 301, 488, 302), (86, 308, 474, 275), (86, 275, 476, 289), (86, 289, 493, 310), (86, 310, 492, 308), (87, 289, 476, 277), (87, 277, 477, 287), (87, 287, 491, 311), (87, 311, 493, 289), (88, 306, 475, 274), (88, 274, 474, 308), (88, 308, 492, 312), (88, 312, 490, 306), (89, 287, 560), (89, 560, 306), (89, 306, 490, 313), (89, 313, 491, 287), (90, 314, 422, 172), (90, 172, 552, 185), (90, 185, 497, 318), (90, 318, 494, 314), (91, 185, 552, 171), (91, 171, 425, 184), (91, 184, 496, 319), (91, 319, 497, 185), (92, 184, 425, 173), (92, 553, 183), (92, 183, 495, 320), (92, 320, 496, 184), (93, 183, 553), (93, 170, 422, 314), (93, 314, 494, 321), (93, 321, 495, 183), (94, 322, 447, 218), (94, 564, 233), (94, 233, 501, 326), (94, 326, 498, 322), (95, 233, 564), (95, 220, 448, 232), (95, 232, 500, 327), (95, 327, 501, 233), (96, 232, 448, 219), (96, 219, 449, 231), (96, 231, 499, 328), (96, 328, 500, 232), (97, 231, 449, 221), (97, 221, 447, 322), (97, 322, 498, 329), (97, 329, 499, 231), (98, 330, 444, 211), (98, 211, 443, 249), (98, 249, 505, 334), (98, 334, 502, 330), (99, 332, 442, 213), (99, 213, 445, 247), (99, 247, 503, 335), (99, 335, 504, 332), (100, 249, 443, 210), (100, 210, 442, 332), (100, 332, 504, 336), (100, 336, 505, 249), (101, 247, 445, 212), (101, 212, 444, 330), (101, 330, 502, 337), (101, 337, 503, 247), (102, 338, 484, 293), (102, 293, 482, 305), (102, 305, 509, 342), (102, 342, 506, 338), (103, 305, 482, 290), (103, 290, 483, 304), (103, 304, 508, 343), (103, 343, 509, 305), (104, 304, 483, 292), (104, 292, 485, 303), (104, 303, 507, 344), (104, 344, 508, 304), (105, 303, 485, 291), (105, 291, 484, 338), (105, 338, 506, 345), (105, 345, 507, 303), (106, 347, 492, 310), (106, 310, 493, 309), (106, 309, 513, 350), (106, 350, 511, 347), (107, 309, 493, 311), (107, 311, 491, 307), (107, 307, 512, 351), (107, 351, 513, 309), (108, 346, 490, 312), (108, 312, 492, 347), (108, 347, 511, 352), (108, 352, 510, 346), (109, 307, 491, 313), (109, 313, 490, 346), (109, 346, 510, 353), (109, 353, 512, 307), (110, 144, 406, 143), (110, 143, 517, 358), (110, 358, 514, 354), (110, 354, 402, 144), (111, 141, 408, 140), (111, 140, 516, 359), (111, 359, 517, 143), (111, 143, 406, 141), (112, 138, 404, 137), (112, 137, 515, 360), (112, 360, 516, 140), (112, 140, 408, 138), (113, 134, 402, 354), (113, 354, 514, 361), (113, 361, 515, 137), (113, 137, 404, 134), (114, 362, 409, 139), (114, 139, 405, 153), (114, 153, 521, 366), (114, 366, 518, 362), (115, 364, 540, 145), (115, 538, 151), (115, 151, 519, 367), (115, 367, 520, 364), (116, 153, 405, 136), (116, 136, 540, 364), (116, 364, 520, 368), (116, 368, 521, 153), (117, 151, 538), (117, 142, 409, 362), (117, 362, 518, 369), (117, 369, 519, 151), (118, 372, 414, 160), (118, 160, 410, 169), (118, 169, 525, 374), (118, 374, 524, 372), (119, 169, 410, 543), (119, 543, 413, 167), (119, 167, 523, 375), (119, 375, 525, 169), (120, 370, 417, 157), (120, 157, 414, 372), (120, 372, 524, 376), (120, 376, 522, 370), (121, 167, 413, 159), (121, 159, 417, 370), (121, 370, 522, 377), (121, 377, 523, 167), (122, 381, 432, 187), (122, 187, 431, 263), (122, 263, 527, 382), (122, 382, 529, 381), (123, 380, 462, 250), (123, 250, 432, 381), (123, 381, 529, 383), (123, 383, 528, 380), (124, 378, 465, 254), (124, 254, 462, 380), (124, 380, 528, 384), (124, 384, 526, 378), (125, 263, 431, 201), (125, 555, 465, 378), (125, 378, 526, 385), (125, 385, 527, 263), (126, 386, 462, 254), (126, 254, 465, 253), (126, 253, 533, 390), (126, 390, 530, 386), (127, 387, 464, 255), (127, 255, 463, 251), (127, 251, 532, 391), (127, 391, 531, 387), (128, 253, 465, 256), (128, 256, 464, 387), (128, 387, 531, 392), (128, 392, 533, 253), (129, 251, 463, 257), (129, 257, 462, 386), (129, 386, 556), (129, 556, 251), (130, 394, 420, 163), (130, 163, 421, 177), (130, 177, 537, 398), (130, 398, 534, 394), (131, 177, 421, 165), (131, 165, 419, 176), (131, 176, 536, 399), (131, 399, 537, 177), (132, 176, 419, 162), (132, 549, 175), (132, 175, 535, 400), (132, 400, 536, 176), (133, 175, 549), (133, 164, 420, 394), (133, 394, 534, 401), (133, 401, 535, 175), (538, 115, 145, 407), (538, 407, 142, 117), (148, 539, 412), (539, 147, 412), (145, 540, 403), (540, 136, 403), (541, 355, 1), (541, 0, 355), (142, 542, 409), (542, 139, 409), (413, 543, 149), (543, 410, 149), (544, 416, 156), (417, 544, 156), (545, 166, 550, 164), (371, 545, 164, 418), (546, 374, 525), (375, 546, 525), (191, 547, 154, 414), (547, 192, 415, 154), (368, 548, 521), (548, 366, 521), (549, 418, 164, 133), (549, 132, 162, 418), (550, 163, 420), (164, 550, 420), (165, 551, 419), (551, 162, 419), (552, 172, 424), (171, 552, 424), (553, 423, 170, 93), (553, 92, 173, 423), (554, 189, 433), (188, 554, 433), (555, 125, 201), (555, 60, 256, 465), (556, 386, 530, 393), (251, 556, 393, 532), (557, 198, 530, 390), (389, 557, 390, 533), (266, 558, 471), (558, 268, 471), (559, 80, 279, 472), (559, 472, 269, 66), (560, 287, 477, 276), (306, 560, 276, 475), (561, 216, 441, 204), (215, 561, 204, 440), (562, 448, 220), (446, 562, 220), (235, 563, 240, 455), (563, 236, 456, 240), (564, 446, 220, 95), (564, 94, 218, 446), (565, 225, 438, 207), (223, 565, 207, 434), (566, 650, 790, 657), (566, 657, 791, 640), (566, 640, 785, 641), (566, 641, 784, 650), (567, 642, 784, 641), (567, 641, 785, 643), (567, 643, 789, 644), (567, 644, 788, 642), (568, 652, 792, 656), (568, 656, 793, 646), (568, 646, 787, 647), (568, 647, 786, 652), (569, 648, 786, 647), (569, 647, 787, 649), (569, 649, 783, 639), (569, 639, 782, 648), (570, 638, 790, 655), (570, 655, 792, 652), (570, 652, 786, 648), (570, 648, 782, 638), (571, 646, 793, 654), (571, 654, 791, 651), (571, 651, 783, 649), (571, 649, 787, 646), (572, 653, 789, 643), (572, 643, 785, 640), (572, 640, 791, 654), (572, 654, 793, 653), (573, 650, 784, 642), (573, 642, 788, 645), (573, 645, 792, 655), (573, 655, 790, 650), (574, 645, 788, 644), (574, 644, 789, 653), (574, 653, 793, 656), (574, 656, 792, 645), (575, 638, 782, 639), (575, 639, 783, 651), (575, 651, 791, 657), (575, 657, 790, 638), (576, 659, 795, 674), (576, 674, 801, 667), (576, 667, 802, 676), (576, 676, 797, 659), (577, 663, 799, 677), (577, 677, 803, 668), (577, 668, 804, 675), (577, 675, 796, 663), (578, 661, 796, 675), (578, 675, 804, 669), (578, 669, 805, 664), (578, 664, 794, 661), (579, 658, 794, 664), (579, 664, 805, 670), (579, 670, 800, 673), (579, 673, 798, 658), (580, 658, 798, 665), (580, 665, 799, 663), (580, 663, 796, 661), (580, 661, 794, 658), (581, 660, 797, 676), (581, 676, 802, 671), (581, 671, 803, 677), (581, 677, 799, 660), (582, 662, 795, 659), (582, 659, 797, 660), (582, 660, 799, 665), (582, 665, 798, 662), (583, 668, 803, 672), (583, 672, 800, 670), (583, 670, 805, 669), (583, 669, 804, 668), (584, 671, 802, 667), (584, 667, 801, 666), (584, 666, 800, 672), (584, 672, 803, 671), (585, 679, 809, 696), (585, 696, 814, 687), (585, 687, 813, 694), (585, 694, 807, 679), (586, 683, 808, 695), (586, 695, 816, 688), (586, 688, 815, 697), (586, 697, 811, 683), (587, 681, 806, 684), (587, 684, 817, 689), (587, 689, 816, 695), (587, 695, 808, 681), (588, 684, 806, 678), (588, 678, 810, 693), (588, 693, 812, 690), (588, 690, 817, 684), (589, 685, 810, 678), (589, 678, 806, 681), (589, 681, 808, 683), (589, 683, 811, 685), (590, 680, 811, 697), (590, 697, 815, 691), (590, 691, 814, 696), (590, 696, 809, 680), (591, 679, 807, 682), (591, 682, 810, 685), (591, 685, 811, 680), (591, 680, 809, 679), (592, 692, 815, 688), (592, 688, 816, 689), (592, 689, 817, 690), (592, 690, 812, 692), (593, 687, 814, 691), (593, 691, 815, 692), (593, 692, 812, 686), (593, 686, 813, 687), (594, 717, 826, 710), (594, 710, 820, 701), (594, 701, 821, 700), (594, 700, 827, 717), (595, 701, 820, 702), (595, 702, 824, 704), (595, 704, 825, 703), (595, 703, 821, 701), (596, 716, 828, 712), (596, 712, 822, 707), (596, 707, 823, 706), (596, 706, 829, 716), (597, 707, 822, 708), (597, 708, 818, 699), (597, 699, 819, 709), (597, 709, 823, 707), (598, 715, 826, 698), (598, 698, 818, 708), (598, 708, 822, 712), (598, 712, 828, 715), (599, 700, 821, 726), (599, 726, 831, 718), (599, 718, 830, 725), (599, 725, 827, 700), (600, 711, 827, 725), (600, 725, 830, 722), (600, 722, 835, 714), (600, 714, 819, 711), (601, 702, 820, 710), (601, 710, 826, 715), (601, 715, 828, 705), (601, 705, 824, 702), (602, 704, 824, 705), (602, 705, 828, 716), (602, 716, 829, 713), (602, 713, 825, 704), (603, 699, 818, 698), (603, 698, 826, 717), (603, 717, 827, 711), (603, 711, 819, 699), (604, 724, 833, 720), (604, 720, 834, 721), (604, 721, 835, 722), (604, 722, 830, 724), (605, 719, 832, 723), (605, 723, 833, 724), (605, 724, 830, 718), (605, 718, 831, 719), (606, 709, 819, 714), (606, 714, 835, 721), (606, 721, 834, 727), (606, 727, 823, 709), (607, 703, 825, 728), (607, 728, 832, 719), (607, 719, 831, 726), (607, 726, 821, 703), (608, 706, 823, 727), (608, 727, 834, 720), (608, 720, 833, 729), (608, 729, 829, 706), (609, 713, 829, 729), (609, 729, 833, 723), (609, 723, 832, 728), (609, 728, 825, 713), (610, 749, 844, 742), (610, 742, 838, 733), (610, 733, 839, 732), (610, 732, 845, 749), (611, 733, 838, 734), (611, 734, 842, 736), (611, 736, 843, 735), (611, 735, 839, 733), (612, 748, 846, 744), (612, 744, 840, 739), (612, 739, 841, 738), (612, 738, 847, 748), (613, 739, 840, 740), (613, 740, 836, 731), (613, 731, 837, 741), (613, 741, 841, 739), (614, 747, 844, 730), (614, 730, 836, 740), (614, 740, 840, 744), (614, 744, 846, 747), (615, 732, 839, 758), (615, 758, 849, 750), (615, 750, 848, 757), (615, 757, 845, 732), (616, 743, 845, 757), (616, 757, 848, 754), (616, 754, 853, 746), (616, 746, 837, 743), (617, 734, 838, 742), (617, 742, 844, 747), (617, 747, 846, 737), (617, 737, 842, 734), (618, 736, 842, 737), (618, 737, 846, 748), (618, 748, 847, 745), (618, 745, 843, 736), (619, 731, 836, 730), (619, 730, 844, 749), (619, 749, 845, 743), (619, 743, 837, 731), (620, 756, 851, 752), (620, 752, 852, 753), (620, 753, 853, 754), (620, 754, 848, 756), (621, 751, 850, 755), (621, 755, 851, 756), (621, 756, 848, 750), (621, 750, 849, 751), (622, 741, 837, 746), (622, 746, 853, 753), (622, 753, 852, 759), (622, 759, 841, 741), (623, 735, 843, 760), (623, 760, 850, 751), (623, 751, 849, 758), (623, 758, 839, 735), (624, 738, 841, 759), (624, 759, 852, 752), (624, 752, 851, 761), (624, 761, 847, 738), (625, 745, 847, 761), (625, 761, 851, 755), (625, 755, 850, 760), (625, 760, 843, 745), (626, 763, 857, 780), (626, 780, 862, 771), (626, 771, 861, 778), (626, 778, 855, 763), (627, 767, 856, 779), (627, 779, 864, 772), (627, 772, 863, 781), (627, 781, 859, 767), (628, 765, 854, 768), (628, 768, 865, 773), (628, 773, 864, 779), (628, 779, 856, 765), (629, 768, 854, 762), (629, 762, 858, 777), (629, 777, 860, 774), (629, 774, 865, 768), (630, 769, 858, 762), (630, 762, 854, 765), (630, 765, 856, 767), (630, 767, 859, 769), (631, 764, 859, 781), (631, 781, 863, 775), (631, 775, 862, 780), (631, 780, 857, 764), (632, 763, 855, 766), (632, 766, 858, 769), (632, 769, 859, 764), (632, 764, 857, 763), (633, 776, 863, 772), (633, 772, 864, 773), (633, 773, 865, 774), (633, 774, 860, 776), (634, 771, 862, 775), (634, 775, 863, 776), (634, 776, 860, 770), (634, 770, 861, 771), (635, 766, 855, 778), (635, 778, 861, 770), (635, 770, 860, 777), (635, 777, 858, 766), (636, 682, 807, 694), (636, 694, 813, 686), (636, 686, 812, 693), (636, 693, 810, 682), (637, 662, 798, 673), (637, 673, 800, 666), (637, 666, 801, 674), (637, 674, 795, 662)])
me_cube.polygons.foreach_set('material_index', [0, 0, 0, 0, 0, 0, 0, 0, 0, 0, 0, 0, 0, 0, 0, 0, 0, 0, 0, 0, 0, 0, 0, 0, 0, 0, 0, 0, 0, 0, 0, 0, 0, 0, 0, 0, 0, 0, 0, 0, 0, 0, 0, 0, 0, 0, 0, 0, 0, 0, 1, 1, 0, 0, 0, 0, 0, 0, 0, 0, 0, 0, 0, 0, 0, 0, 0, 0, 0, 0, 0, 0, 0, 0, 0, 0, 0, 0, 0, 0, 0, 0, 0, 0, 0, 0, 0, 0, 0, 0, 0, 0, 0, 0, 0, 0, 0, 0, 0, 0, 0, 0, 0, 0, 0, 0, 0, 0, 0, 0, 0, 0, 0, 0, 0, 0, 1, 1, 0, 0, 0, 0, 0, 0, 0, 0, 0, 0, 0, 0, 0, 0, 1, 1, 0, 0, 0, 0, 0, 0, 0, 0, 0, 0, 0, 0, 0, 0, 0, 0, 0, 0, 0, 0, 0, 0, 1, 1, 0, 0, 0, 0, 0, 0, 0, 0, 0, 0, 0, 0, 0, 0, 0, 0, 0, 0, 1, 1, 0, 0, 0, 0, 0, 0, 0, 0, 0, 0, 0, 0, 0, 0, 0, 0, 0, 0, 0, 0, 0, 0, 0, 0, 0, 0, 0, 0, 0, 0, 1, 1, 0, 0, 0, 0, 0, 0, 0, 0, 0, 0, 0, 0, 0, 0, 0, 0, 0, 0, 0, 0, 0, 0, 0, 0, 0, 0, 0, 0, 0, 0, 0, 0, 0, 1, 0, 0, 0, 0, 0, 0, 0, 0, 0, 0, 0, 0, 0, 0, 0, 0, 0, 0, 0, 0, 1, 0, 0, 0, 0, 0, 0, 0, 0, 0, 0, 0, 0, 0, 0, 0, 0, 0, 0, 0, 0, 0, 0, 0, 0, 0, 0, 0, 0, 0, 0, 0, 0, 0, 0, 0, 0, 0, 0, 0, 0, 0, 0, 0, 0, 0, 0, 0, 0, 0, 0, 0, 0, 0, 0, 0, 0, 1, 0, 0, 0, 0, 0, 0, 0, 0, 0, 0, 0, 0, 0, 0, 0, 0, 0, 0, 0, 0, 0, 0, 0, 0, 0, 0, 0, 0, 0, 0, 0, 0, 0, 0, 1, 1, 0, 0, 0, 0, 0, 0, 0, 0, 0, 0, 0, 1, 0, 0, 1, 0, 0, 0, 0, 1, 0, 0, 1, 0, 0, 0, 0, 0, 0, 0, 0, 0, 0, 0, 0, 0, 0, 0, 0, 0, 0, 0, 0, 0, 0, 0, 0, 0, 0, 0, 0, 0, 0, 0, 0, 0, 0, 0, 0, 0, 0, 0, 0, 0, 0, 0, 0, 0, 0, 0, 0, 0, 0, 0, 0, 0, 0, 0, 0, 0, 0, 0, 0, 0, 0, 0, 0, 0, 0, 0, 0, 0, 0, 0, 0, 0, 0, 0, 0, 0, 0, 0, 0, 1, 0, 0, 0, 0, 0, 0, 1, 0, 0, 0, 0, 0, 0, 0, 0, 0, 0, 0, 0, 0, 0, 0, 0, 0, 0, 0, 0, 0, 0, 0, 0, 0, 0, 0, 0, 0, 0, 0, 0, 0, 0, 0, 0, 0, 0, 0, 0, 0, 0, 0, 0, 0, 0, 0, 0, 0, 1, 1, 0, 0, 0, 0, 0, 0, 0, 0, 0, 1, 0, 0, 1, 0, 0, 0, 0, 0, 1, 1, 1, 1, 1, 1, 1, 1, 1, 1, 1, 1, 0, 0, 1, 1, 0, 0, 1, 1, 0, 0, 1, 1, 1, 1, 1, 1, 0, 0, 1, 1, 1, 0, 0, 0, 0, 0, 1, 1, 0, 0, 0, 0, 0, 0, 1, 1, 0, 0, 0, 0, 0, 0, 3, 3, 3, 3, 3, 3, 3, 3, 3, 3, 3, 3, 3, 3, 3, 3, 3, 3, 3, 3, 3, 3, 3, 3, 3, 3, 3, 3, 3, 3, 3, 3, 3, 3, 3, 3, 3, 3, 3, 3, 2, 2, 2, 2, 2, 2, 2, 2, 2, 2, 2, 2, 2, 2, 2, 2, 2, 2, 2, 2, 2, 2, 2, 2, 2, 2, 2, 2, 2, 2, 2, 2, 2, 2, 2, 2, 2, 2, 2, 2, 2, 2, 2, 2, 2, 2, 2, 2, 2, 2, 2, 2, 2, 2, 2, 2, 2, 2, 2, 2, 2, 2, 2, 2, 2, 2, 2, 2, 2, 2, 2, 2, 2, 2, 2, 2, 2, 2, 2, 2, 2, 2, 2, 2, 2, 2, 2, 2, 2, 2, 2, 2, 2, 2, 2, 2, 2, 2, 2, 2, 2, 2, 2, 2, 2, 2, 2, 2, 2, 2, 2, 2, 2, 2, 2, 2, 2, 2, 2, 2, 2, 2, 2, 2, 2, 2, 2, 2, 2, 2, 2, 2, 2, 2, 2, 2, 2, 2, 2, 2, 2, 2, 2, 2, 2, 2, 2, 2, 2, 2, 2, 2, 2, 2, 2, 2, 2, 2, 2, 2, 2, 2, 2, 2, 2, 2, 2, 2, 2, 2, 2, 2, 2, 2, 2, 2, 2, 2, 2, 2, 2, 2, 2, 2, 2, 2, 2, 2, 2, 2, 2, 2, 2, 2, 2, 2, 2, 2, 2, 2, 2, 2, 2, 2, 2, 2, 2, 2, 2, 2, 2, 2, 2, 2, 2, 2, 2, 2, 2, 2, 2, 2, 2, 2, 2, 2, 2, 2, 2, 2, 2, 2, 2, 2, 2, 2, 2, 2, 2, 2, 2, 2, 2, 2, 2, 2, 2, 2])
me_cube.materials.append(mat_white)
me_cube.materials.append(mat_black)
me_cube.materials.append(mat_green)
me_cube.materials.append(mat_darkgreen)
me_cube.use_remesh_preserve_volume = False
me_cube.use_remesh_preserve_attributes = False
me_cube.use_mirror_vertex_groups = False
me_cube.update()

# ---- objects
ob_birchtree_1 = bpy.data.objects.new('BirchTree_1', me_cube)

# ---- transforms, parenting, visibility, modifiers, constraints
ob_birchtree_1.location = (0.0, 0.0, 0.0)
ob_birchtree_1.lineart.crease_threshold = 0.0

# ---- collection membership
col_collection_1.objects.link(ob_birchtree_1)

# ---- scene / render settings (as saved in the file)
scene.frame_start = 1; scene.frame_end = 250; scene.frame_set(0)
scene.render.engine = 'CYCLES'
scene.render.resolution_x = 1000
scene.render.resolution_y = 1000
scene.render.dither_intensity = 0.0
scene.cycles.samples = 200
scene.cycles.sampling_pattern = 'TABULATED_SOBOL'
scene.cycles.light_sampling_threshold = 0.0
scene.cycles.use_adaptive_sampling = False
scene.cycles.use_light_tree = False
scene.cycles.caustics_reflective = False
scene.cycles.caustics_refractive = False
scene.cycles.blur_glossy = 0.0
scene.cycles.max_bounces = 2
scene.cycles.pixel_filter_type = 'GAUSSIAN'
scene.cycles.sample_clamp_indirect = 0.0
scene.view_settings.view_transform = 'Standard'
bpy.context.view_layer.update()

# ---- added for rendering (the .blend has no active camera): camera
cam_auto = bpy.data.cameras.new('AutoCamera')
cam_auto.lens = 50.0
cam_auto.sensor_width = 36.0
cam_auto.clip_end = 1000.0
ob_auto_camera = bpy.data.objects.new('AutoCamera', cam_auto)
scene.collection.objects.link(ob_auto_camera)
ob_auto_camera.location = (4.34978, -4.51538, 5.23813)
ob_auto_camera.rotation_euler = (1.09748, -7.21219e-08, 0.694738)
scene.camera = ob_auto_camera
bpy.context.view_layer.update()
